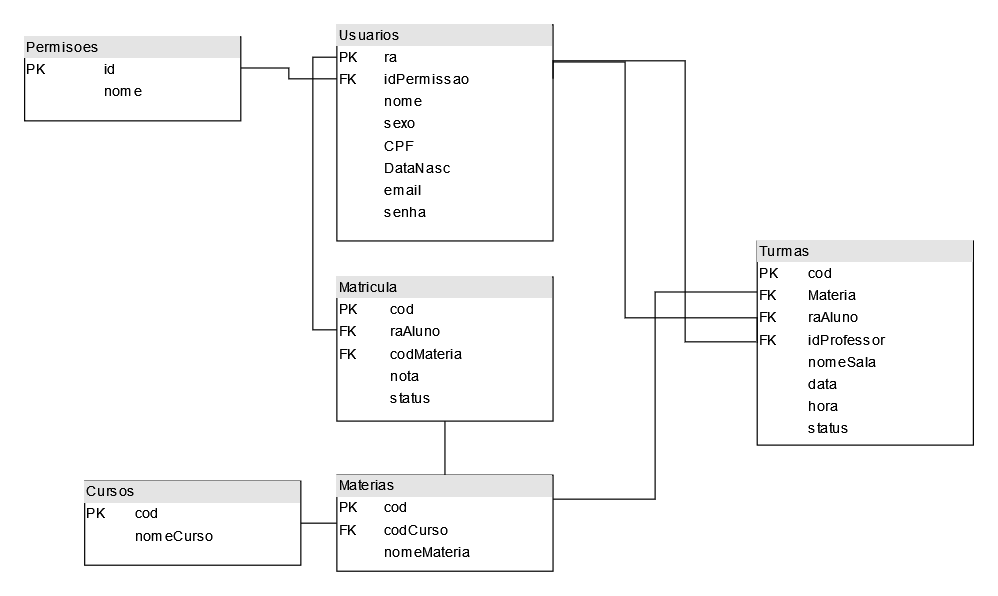

The diagram above was exported from draw.io. Its source (the exported page's mxGraphModel, read from the mxfile embedded in the PNG):
<mxGraphModel dx="2261" dy="754" grid="1" gridSize="10" guides="1" tooltips="1" connect="1" arrows="1" fold="1" page="1" pageScale="1" pageWidth="827" pageHeight="1169" math="0" shadow="0">
  <root>
    <mxCell id="0" />
    <mxCell id="1" parent="0" />
    <mxCell id="e6zc9PzRjibelXJLnI-_-1" value="&lt;div style=&quot;box-sizing:border-box;width:100%;background:#e4e4e4;padding:2px;&quot;&gt;Usuarios&lt;br&gt;&lt;/div&gt;&lt;table style=&quot;width:100%;font-size:1em;&quot; cellpadding=&quot;2&quot; cellspacing=&quot;0&quot;&gt;&lt;tbody&gt;&lt;tr&gt;&lt;td&gt;PK&lt;/td&gt;&lt;td&gt;ra&lt;br&gt;&lt;/td&gt;&lt;/tr&gt;&lt;tr&gt;&lt;td&gt;FK&lt;br&gt;&lt;/td&gt;&lt;td&gt;idPermissao&lt;br&gt;&lt;/td&gt;&lt;/tr&gt;&lt;tr&gt;&lt;td&gt;&lt;br&gt;&lt;/td&gt;&lt;td&gt;nome&lt;br&gt;&lt;/td&gt;&lt;/tr&gt;&lt;tr&gt;&lt;td&gt;&lt;br&gt;&lt;/td&gt;&lt;td&gt;sexo&lt;/td&gt;&lt;/tr&gt;&lt;tr&gt;&lt;td&gt;&lt;br&gt;&lt;/td&gt;&lt;td&gt;CPF&lt;br&gt;&lt;/td&gt;&lt;/tr&gt;&lt;tr&gt;&lt;td&gt;&lt;br&gt;&lt;/td&gt;&lt;td&gt;DataNasc&lt;br&gt;&lt;/td&gt;&lt;/tr&gt;&lt;tr&gt;&lt;td&gt;&lt;/td&gt;&lt;td&gt;email&lt;br&gt;&lt;/td&gt;&lt;/tr&gt;&lt;tr&gt;&lt;td&gt;&lt;br&gt;&lt;/td&gt;&lt;td&gt;senha&lt;/td&gt;&lt;/tr&gt;&lt;/tbody&gt;&lt;/table&gt;" style="verticalAlign=top;align=left;overflow=fill;html=1;whiteSpace=wrap;" parent="1" vertex="1">
      <mxGeometry x="120" y="60" width="180" height="180" as="geometry" />
    </mxCell>
    <mxCell id="e6zc9PzRjibelXJLnI-_-24" style="edgeStyle=orthogonalEdgeStyle;rounded=0;orthogonalLoop=1;jettySize=auto;html=1;exitX=0;exitY=0.25;exitDx=0;exitDy=0;entryX=1;entryY=0.25;entryDx=0;entryDy=0;endArrow=none;endFill=0;" parent="1" source="e6zc9PzRjibelXJLnI-_-4" target="M0GT1Obx-8Oa-0tC56iG-1" edge="1">
      <mxGeometry relative="1" as="geometry" />
    </mxCell>
    <mxCell id="e6zc9PzRjibelXJLnI-_-4" value="&lt;div style=&quot;box-sizing:border-box;width:100%;background:#e4e4e4;padding:2px;&quot;&gt;Turmas&lt;/div&gt;&lt;table style=&quot;width:100%;font-size:1em;&quot; cellpadding=&quot;2&quot; cellspacing=&quot;0&quot;&gt;&lt;tbody&gt;&lt;tr&gt;&lt;td&gt;PK&lt;/td&gt;&lt;td&gt;cod&lt;br&gt;&lt;/td&gt;&lt;/tr&gt;&lt;tr&gt;&lt;td&gt;FK&lt;br&gt;&lt;/td&gt;&lt;td&gt;Materia&lt;br&gt;&lt;/td&gt;&lt;/tr&gt;&lt;tr&gt;&lt;td&gt;FK&lt;br&gt;&lt;/td&gt;&lt;td&gt;raAluno&lt;br&gt;&lt;/td&gt;&lt;/tr&gt;&lt;tr&gt;&lt;td&gt;FK&lt;br&gt;&lt;/td&gt;&lt;td&gt;idProfessor&lt;br&gt;&lt;/td&gt;&lt;/tr&gt;&lt;tr&gt;&lt;td&gt;&lt;br&gt;&lt;/td&gt;&lt;td&gt;nomeSala&lt;/td&gt;&lt;/tr&gt;&lt;tr&gt;&lt;td&gt;&lt;br&gt;&lt;/td&gt;&lt;td&gt;data&lt;br&gt;&lt;/td&gt;&lt;/tr&gt;&lt;tr&gt;&lt;td&gt;&lt;br&gt;&lt;/td&gt;&lt;td&gt;hora&lt;br&gt;&lt;/td&gt;&lt;/tr&gt;&lt;tr&gt;&lt;td&gt;&lt;br&gt;&lt;/td&gt;&lt;td&gt;status&lt;br&gt;&lt;/td&gt;&lt;/tr&gt;&lt;/tbody&gt;&lt;/table&gt;" style="verticalAlign=top;align=left;overflow=fill;html=1;whiteSpace=wrap;" parent="1" vertex="1">
      <mxGeometry x="470" y="240" width="180" height="170" as="geometry" />
    </mxCell>
    <mxCell id="e6zc9PzRjibelXJLnI-_-6" value="&lt;div style=&quot;box-sizing:border-box;width:100%;background:#e4e4e4;padding:2px;&quot;&gt;Cursos&lt;br&gt;&lt;/div&gt;&lt;table style=&quot;width:100%;font-size:1em;&quot; cellpadding=&quot;2&quot; cellspacing=&quot;0&quot;&gt;&lt;tbody&gt;&lt;tr&gt;&lt;td&gt;PK&lt;/td&gt;&lt;td&gt;cod&lt;br&gt;&lt;/td&gt;&lt;/tr&gt;&lt;tr&gt;&lt;td&gt;&lt;br&gt;&lt;/td&gt;&lt;td&gt;nomeCurso&lt;br&gt;&lt;/td&gt;&lt;/tr&gt;&lt;tr&gt;&lt;td&gt;&lt;br&gt;&lt;/td&gt;&lt;td&gt;&lt;br&gt;&lt;/td&gt;&lt;/tr&gt;&lt;tr&gt;&lt;td&gt;&lt;/td&gt;&lt;td&gt;&lt;br&gt;&lt;/td&gt;&lt;/tr&gt;&lt;/tbody&gt;&lt;/table&gt;" style="verticalAlign=top;align=left;overflow=fill;html=1;whiteSpace=wrap;" parent="1" vertex="1">
      <mxGeometry x="-90" y="440" width="180" height="70" as="geometry" />
    </mxCell>
    <mxCell id="e6zc9PzRjibelXJLnI-_-11" style="edgeStyle=orthogonalEdgeStyle;rounded=0;orthogonalLoop=1;jettySize=auto;html=1;exitX=0.011;exitY=0.4;exitDx=0;exitDy=0;entryX=0;entryY=0.15;entryDx=0;entryDy=0;endArrow=none;endFill=0;exitPerimeter=0;entryPerimeter=0;" parent="1" source="e6zc9PzRjibelXJLnI-_-10" target="e6zc9PzRjibelXJLnI-_-1" edge="1">
      <mxGeometry relative="1" as="geometry">
        <Array as="points">
          <mxPoint x="100" y="314" />
          <mxPoint x="100" y="87" />
        </Array>
      </mxGeometry>
    </mxCell>
    <mxCell id="e6zc9PzRjibelXJLnI-_-22" style="edgeStyle=orthogonalEdgeStyle;rounded=0;orthogonalLoop=1;jettySize=auto;html=1;exitX=0.5;exitY=1;exitDx=0;exitDy=0;entryX=0.5;entryY=0;entryDx=0;entryDy=0;endArrow=none;endFill=0;" parent="1" source="e6zc9PzRjibelXJLnI-_-10" target="M0GT1Obx-8Oa-0tC56iG-1" edge="1">
      <mxGeometry relative="1" as="geometry" />
    </mxCell>
    <mxCell id="e6zc9PzRjibelXJLnI-_-10" value="&lt;div style=&quot;box-sizing:border-box;width:100%;background:#e4e4e4;padding:2px;&quot;&gt;Matricula&lt;/div&gt;&lt;table style=&quot;width:100%;font-size:1em;&quot; cellpadding=&quot;2&quot; cellspacing=&quot;0&quot;&gt;&lt;tbody&gt;&lt;tr&gt;&lt;td&gt;PK&lt;/td&gt;&lt;td&gt;cod&lt;br&gt;&lt;/td&gt;&lt;/tr&gt;&lt;tr&gt;&lt;td&gt;FK&lt;/td&gt;&lt;td&gt;raAluno&lt;br&gt;&lt;/td&gt;&lt;/tr&gt;&lt;tr&gt;&lt;td&gt;FK&lt;br&gt;&lt;/td&gt;&lt;td&gt;codMateria&lt;br&gt;&lt;/td&gt;&lt;/tr&gt;&lt;tr&gt;&lt;td&gt;&lt;br&gt;&lt;/td&gt;&lt;td&gt;nota&lt;/td&gt;&lt;/tr&gt;&lt;tr&gt;&lt;td&gt;&lt;br&gt;&lt;/td&gt;&lt;td&gt;status&lt;br&gt;&lt;/td&gt;&lt;/tr&gt;&lt;/tbody&gt;&lt;/table&gt;" style="verticalAlign=top;align=left;overflow=fill;html=1;whiteSpace=wrap;" parent="1" vertex="1">
      <mxGeometry x="120" y="270" width="180" height="120" as="geometry" />
    </mxCell>
    <mxCell id="e6zc9PzRjibelXJLnI-_-16" style="edgeStyle=orthogonalEdgeStyle;rounded=0;orthogonalLoop=1;jettySize=auto;html=1;exitX=1;exitY=0.25;exitDx=0;exitDy=0;endArrow=none;endFill=0;" parent="1" source="e6zc9PzRjibelXJLnI-_-1" edge="1">
      <mxGeometry relative="1" as="geometry">
        <mxPoint x="469" y="324" as="targetPoint" />
        <Array as="points">
          <mxPoint x="300" y="90" />
          <mxPoint x="410" y="90" />
          <mxPoint x="410" y="324" />
        </Array>
      </mxGeometry>
    </mxCell>
    <mxCell id="e6zc9PzRjibelXJLnI-_-17" style="edgeStyle=orthogonalEdgeStyle;rounded=0;orthogonalLoop=1;jettySize=auto;html=1;exitX=1;exitY=0.172;exitDx=0;exitDy=0;entryX=0;entryY=0.5;entryDx=0;entryDy=0;endArrow=none;endFill=0;exitPerimeter=0;" parent="1" source="e6zc9PzRjibelXJLnI-_-1" target="e6zc9PzRjibelXJLnI-_-4" edge="1">
      <mxGeometry relative="1" as="geometry">
        <Array as="points">
          <mxPoint x="360" y="91" />
          <mxPoint x="360" y="304" />
          <mxPoint x="470" y="304" />
        </Array>
      </mxGeometry>
    </mxCell>
    <mxCell id="ED2XgdJ4KL5e6W8GNR0X-2" style="rounded=0;orthogonalLoop=1;jettySize=auto;html=1;exitX=1;exitY=0.371;exitDx=0;exitDy=0;entryX=0;entryY=0.25;entryDx=0;entryDy=0;endArrow=none;endFill=0;exitPerimeter=0;edgeStyle=orthogonalEdgeStyle;" parent="1" source="ED2XgdJ4KL5e6W8GNR0X-1" target="e6zc9PzRjibelXJLnI-_-1" edge="1">
      <mxGeometry relative="1" as="geometry" />
    </mxCell>
    <mxCell id="ED2XgdJ4KL5e6W8GNR0X-1" value="&lt;div style=&quot;box-sizing:border-box;width:100%;background:#e4e4e4;padding:2px;&quot;&gt;Permisoes&lt;br&gt;&lt;/div&gt;&lt;table style=&quot;width:100%;font-size:1em;&quot; cellpadding=&quot;2&quot; cellspacing=&quot;0&quot;&gt;&lt;tbody&gt;&lt;tr&gt;&lt;td&gt;PK&lt;/td&gt;&lt;td&gt;id&lt;/td&gt;&lt;/tr&gt;&lt;tr&gt;&lt;td&gt;&lt;br&gt;&lt;/td&gt;&lt;td&gt;nome&lt;/td&gt;&lt;/tr&gt;&lt;/tbody&gt;&lt;/table&gt;" style="verticalAlign=top;align=left;overflow=fill;html=1;whiteSpace=wrap;" parent="1" vertex="1">
      <mxGeometry x="-140" y="70" width="180" height="70" as="geometry" />
    </mxCell>
    <mxCell id="M0GT1Obx-8Oa-0tC56iG-2" style="edgeStyle=orthogonalEdgeStyle;rounded=0;orthogonalLoop=1;jettySize=auto;html=1;exitX=0;exitY=0.5;exitDx=0;exitDy=0;endArrow=none;endFill=0;entryX=1;entryY=0.5;entryDx=0;entryDy=0;" parent="1" source="M0GT1Obx-8Oa-0tC56iG-1" target="e6zc9PzRjibelXJLnI-_-6" edge="1">
      <mxGeometry relative="1" as="geometry">
        <mxPoint x="80" y="560" as="targetPoint" />
      </mxGeometry>
    </mxCell>
    <mxCell id="M0GT1Obx-8Oa-0tC56iG-1" value="&lt;div style=&quot;box-sizing:border-box;width:100%;background:#e4e4e4;padding:2px;&quot;&gt;Materias&lt;br&gt;&lt;/div&gt;&lt;table style=&quot;width:100%;font-size:1em;&quot; cellpadding=&quot;2&quot; cellspacing=&quot;0&quot;&gt;&lt;tbody&gt;&lt;tr&gt;&lt;td&gt;PK&lt;/td&gt;&lt;td&gt;cod&lt;br&gt;&lt;/td&gt;&lt;/tr&gt;&lt;tr&gt;&lt;td&gt;FK&lt;br&gt;&lt;/td&gt;&lt;td&gt;codCurso&lt;br&gt;&lt;/td&gt;&lt;/tr&gt;&lt;tr&gt;&lt;td&gt;&lt;br&gt;&lt;/td&gt;&lt;td&gt;nomeMateria&lt;/td&gt;&lt;/tr&gt;&lt;tr&gt;&lt;td&gt;&lt;br&gt;&lt;/td&gt;&lt;td&gt;&lt;br&gt;&lt;/td&gt;&lt;/tr&gt;&lt;tr&gt;&lt;td&gt;&lt;/td&gt;&lt;td&gt;&lt;br&gt;&lt;/td&gt;&lt;/tr&gt;&lt;/tbody&gt;&lt;/table&gt;" style="verticalAlign=top;align=left;overflow=fill;html=1;whiteSpace=wrap;" parent="1" vertex="1">
      <mxGeometry x="120" y="435" width="180" height="80" as="geometry" />
    </mxCell>
  </root>
</mxGraphModel>